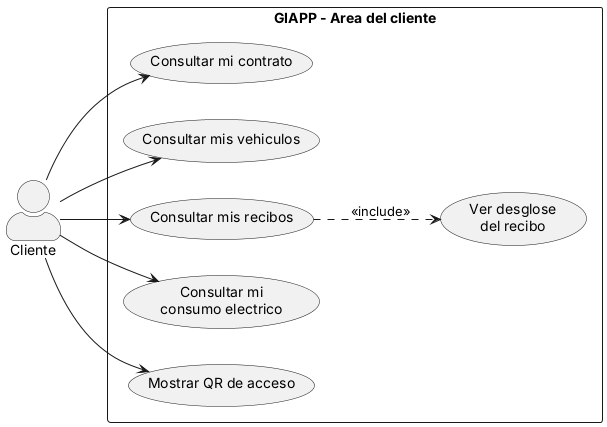

The diagram above was rendered by PlantUML. Its source (embedded in the PNG):
@startuml casos-de-uso-cliente
' GIAPP - Casos de uso: area del cliente
' Autor: Andres Moreno

left to right direction
skinparam actorStyle awesome

actor "Cliente" as cliente

rectangle "GIAPP - Area del cliente" {
  usecase "Consultar mi contrato" as UC10
  usecase "Consultar mis vehiculos" as UC11
  usecase "Consultar mis recibos" as UC12
  usecase "Ver desglose\ndel recibo" as UC13
  usecase "Consultar mi\nconsumo electrico" as UC14
  usecase "Mostrar QR de acceso" as UC15
}

cliente --> UC10
cliente --> UC11
cliente --> UC12
cliente --> UC14
cliente --> UC15

UC12 ..> UC13 : <<include>>

@enduml